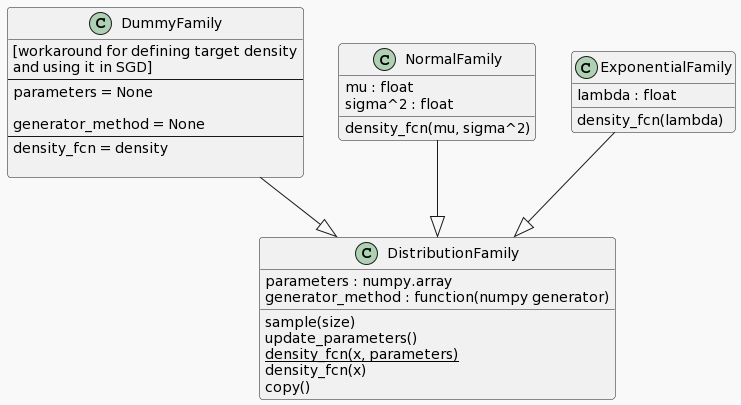

The diagram above was rendered by PlantUML. Its source (embedded in the PNG):
@startuml
!theme mars
class DistributionFamily{
  parameters : numpy.array
  {field} generator_method : function(numpy generator)
  sample(size)
  update_parameters()
  {static} density_fcn(x, parameters)
  density_fcn(x)
  copy()
  

}

class DummyFamily{
[workaround for defining target density
and using it in SGD]
---
   {field} parameters = None

{field} generator_method = None
---
{method} density_fcn = density

}

class NormalFamily{
 mu : float
sigma^2 : float

density_fcn(mu, sigma^2)
}

class ExponentialFamily{
lambda : float

density_fcn(lambda)
}


ExponentialFamily --|> DistributionFamily
DummyFamily --|> DistributionFamily
NormalFamily --|> DistributionFamily
@enduml